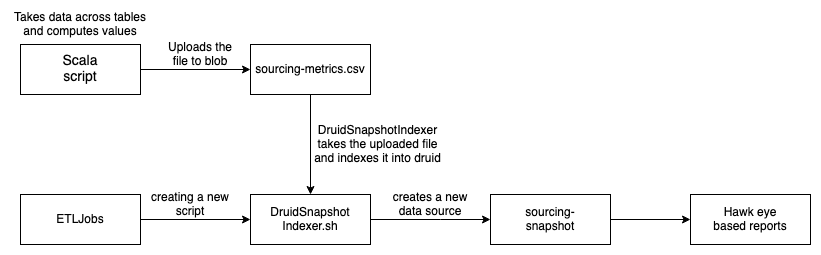

The diagram above was exported from draw.io. Its source (the exported page's mxGraphModel, read from the mxfile embedded in the PNG):
<mxGraphModel dx="803" dy="446" grid="1" gridSize="10" guides="1" tooltips="1" connect="1" arrows="1" fold="1" page="1" pageScale="1" pageWidth="850" pageHeight="1100" math="0" shadow="0">
  <root>
    <mxCell id="0" />
    <mxCell id="1" parent="0" />
    <mxCell id="qEfzQlqZQde-h1xzwItj-4" value="" style="edgeStyle=orthogonalEdgeStyle;rounded=0;orthogonalLoop=1;jettySize=auto;html=1;entryX=0;entryY=0.5;entryDx=0;entryDy=0;" edge="1" parent="1" source="qEfzQlqZQde-h1xzwItj-1" target="qEfzQlqZQde-h1xzwItj-10">
      <mxGeometry relative="1" as="geometry">
        <mxPoint x="250" y="235" as="targetPoint" />
      </mxGeometry>
    </mxCell>
    <mxCell id="qEfzQlqZQde-h1xzwItj-1" value="" style="rounded=0;whiteSpace=wrap;html=1;" vertex="1" parent="1">
      <mxGeometry x="50" y="210" width="120" height="50" as="geometry" />
    </mxCell>
    <mxCell id="qEfzQlqZQde-h1xzwItj-2" value="&lt;font style=&quot;font-size: 14px&quot;&gt;Scala script&lt;/font&gt;" style="text;html=1;strokeColor=none;fillColor=none;align=center;verticalAlign=middle;whiteSpace=wrap;rounded=0;" vertex="1" parent="1">
      <mxGeometry x="90" y="225" width="40" height="20" as="geometry" />
    </mxCell>
    <mxCell id="qEfzQlqZQde-h1xzwItj-24" value="" style="edgeStyle=orthogonalEdgeStyle;rounded=0;orthogonalLoop=1;jettySize=auto;html=1;" edge="1" parent="1" source="qEfzQlqZQde-h1xzwItj-6" target="qEfzQlqZQde-h1xzwItj-23">
      <mxGeometry relative="1" as="geometry" />
    </mxCell>
    <mxCell id="qEfzQlqZQde-h1xzwItj-6" value="" style="rounded=0;whiteSpace=wrap;html=1;" vertex="1" parent="1">
      <mxGeometry x="50" y="360" width="120" height="50" as="geometry" />
    </mxCell>
    <mxCell id="qEfzQlqZQde-h1xzwItj-7" value="ETLJobs" style="text;html=1;strokeColor=none;fillColor=none;align=center;verticalAlign=middle;whiteSpace=wrap;rounded=0;" vertex="1" parent="1">
      <mxGeometry x="90" y="375" width="40" height="20" as="geometry" />
    </mxCell>
    <mxCell id="qEfzQlqZQde-h1xzwItj-8" value="" style="rounded=0;whiteSpace=wrap;html=1;" vertex="1" parent="1">
      <mxGeometry x="280" y="210" width="120" height="50" as="geometry" />
    </mxCell>
    <mxCell id="qEfzQlqZQde-h1xzwItj-10" value="&lt;div&gt;sourcing-metrics.csv&lt;/div&gt;" style="text;html=1;strokeColor=none;fillColor=none;align=center;verticalAlign=middle;whiteSpace=wrap;rounded=0;" vertex="1" parent="1">
      <mxGeometry x="280" y="225" width="120" height="20" as="geometry" />
    </mxCell>
    <mxCell id="qEfzQlqZQde-h1xzwItj-15" value="" style="edgeStyle=orthogonalEdgeStyle;rounded=0;orthogonalLoop=1;jettySize=auto;html=1;exitX=1;exitY=0.5;exitDx=0;exitDy=0;" edge="1" parent="1" source="qEfzQlqZQde-h1xzwItj-23" target="qEfzQlqZQde-h1xzwItj-14">
      <mxGeometry relative="1" as="geometry">
        <Array as="points">
          <mxPoint x="470" y="385" />
          <mxPoint x="470" y="385" />
        </Array>
      </mxGeometry>
    </mxCell>
    <mxCell id="qEfzQlqZQde-h1xzwItj-34" value="" style="edgeStyle=orthogonalEdgeStyle;rounded=0;orthogonalLoop=1;jettySize=auto;html=1;" edge="1" parent="1" source="qEfzQlqZQde-h1xzwItj-14" target="qEfzQlqZQde-h1xzwItj-33">
      <mxGeometry relative="1" as="geometry" />
    </mxCell>
    <mxCell id="qEfzQlqZQde-h1xzwItj-14" value="" style="rounded=0;whiteSpace=wrap;html=1;" vertex="1" parent="1">
      <mxGeometry x="520" y="360" width="120" height="50" as="geometry" />
    </mxCell>
    <mxCell id="qEfzQlqZQde-h1xzwItj-17" value="sourcing-snapshot" style="text;html=1;strokeColor=none;fillColor=none;align=center;verticalAlign=middle;whiteSpace=wrap;rounded=0;" vertex="1" parent="1">
      <mxGeometry x="560" y="375" width="40" height="20" as="geometry" />
    </mxCell>
    <mxCell id="qEfzQlqZQde-h1xzwItj-18" value="Uploads the file to blob" style="text;html=1;strokeColor=none;fillColor=none;align=center;verticalAlign=middle;whiteSpace=wrap;rounded=0;" vertex="1" parent="1">
      <mxGeometry x="190" y="210" width="80" height="20" as="geometry" />
    </mxCell>
    <mxCell id="qEfzQlqZQde-h1xzwItj-19" value="Takes data across tables and computes values" style="text;html=1;strokeColor=none;fillColor=none;align=center;verticalAlign=middle;whiteSpace=wrap;rounded=0;" vertex="1" parent="1">
      <mxGeometry x="40" y="180" width="140" height="20" as="geometry" />
    </mxCell>
    <mxCell id="qEfzQlqZQde-h1xzwItj-20" value="&lt;div&gt;DruidSnapshotIndexer takes the uploaded file and indexes it into druid&lt;/div&gt;" style="text;html=1;strokeColor=none;fillColor=none;align=center;verticalAlign=middle;whiteSpace=wrap;rounded=0;" vertex="1" parent="1">
      <mxGeometry x="340" y="300" width="135" height="20" as="geometry" />
    </mxCell>
    <mxCell id="qEfzQlqZQde-h1xzwItj-22" value="creates a new data source" style="text;html=1;strokeColor=none;fillColor=none;align=center;verticalAlign=middle;whiteSpace=wrap;rounded=0;" vertex="1" parent="1">
      <mxGeometry x="420" y="360" width="80" height="20" as="geometry" />
    </mxCell>
    <mxCell id="qEfzQlqZQde-h1xzwItj-26" value="" style="edgeStyle=orthogonalEdgeStyle;rounded=0;orthogonalLoop=1;jettySize=auto;html=1;exitX=0.5;exitY=1;exitDx=0;exitDy=0;entryX=0.5;entryY=0;entryDx=0;entryDy=0;" edge="1" parent="1" source="qEfzQlqZQde-h1xzwItj-8" target="qEfzQlqZQde-h1xzwItj-23">
      <mxGeometry relative="1" as="geometry">
        <mxPoint x="470" y="340" as="targetPoint" />
      </mxGeometry>
    </mxCell>
    <mxCell id="qEfzQlqZQde-h1xzwItj-23" value="" style="rounded=0;whiteSpace=wrap;html=1;" vertex="1" parent="1">
      <mxGeometry x="280" y="360" width="120" height="50" as="geometry" />
    </mxCell>
    <mxCell id="qEfzQlqZQde-h1xzwItj-25" value="&lt;div&gt;DruidSnapshot&lt;/div&gt;&lt;div&gt;Indexer.sh&lt;/div&gt;" style="text;html=1;strokeColor=none;fillColor=none;align=center;verticalAlign=middle;whiteSpace=wrap;rounded=0;" vertex="1" parent="1">
      <mxGeometry x="320" y="375" width="40" height="20" as="geometry" />
    </mxCell>
    <mxCell id="qEfzQlqZQde-h1xzwItj-31" value="creating a new script" style="text;html=1;strokeColor=none;fillColor=none;align=center;verticalAlign=middle;whiteSpace=wrap;rounded=0;" vertex="1" parent="1">
      <mxGeometry x="180" y="360" width="80" height="20" as="geometry" />
    </mxCell>
    <mxCell id="qEfzQlqZQde-h1xzwItj-33" value="" style="rounded=0;whiteSpace=wrap;html=1;" vertex="1" parent="1">
      <mxGeometry x="720" y="360" width="120" height="50" as="geometry" />
    </mxCell>
    <mxCell id="qEfzQlqZQde-h1xzwItj-35" value="Hawk eye based reports" style="text;html=1;strokeColor=none;fillColor=none;align=center;verticalAlign=middle;whiteSpace=wrap;rounded=0;" vertex="1" parent="1">
      <mxGeometry x="740" y="375" width="80" height="20" as="geometry" />
    </mxCell>
  </root>
</mxGraphModel>